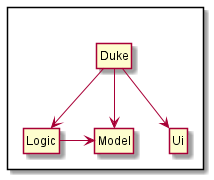

The diagram above was rendered by PlantUML. Its source (embedded in the PNG):
@startuml

hide circle
hide members

Package " "<<Rectangle>>{
    Class Ui
    Class Logic
    Class Model
    Class Duke 
}

Duke --> Ui
Duke --> Logic
Duke --> Model
Logic -r-> Model


@enduml